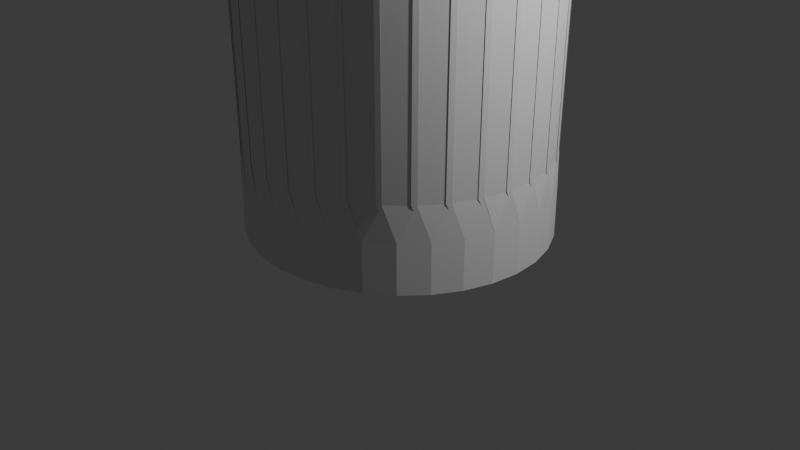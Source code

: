 # Source: experimentalrocks.blend  (saved by Blender 4.0.36; exported with 4.5.12 LTS)
import bpy
from mathutils import Matrix  # noqa: F401  (used for matrix-valued properties, if any)

bpy.ops.wm.read_factory_settings(use_empty=True)
scene = bpy.context.scene
scene.name = 'Scene'

# ---- collections
col_collection = bpy.data.collections.new('Collection'); scene.collection.children.link(col_collection)

# ---- world
world_world = bpy.data.worlds.new('World'); scene.world = world_world
world_world.use_nodes = True; world_world.node_tree.nodes.clear()
_N = world_world.node_tree.nodes; _L = world_world.node_tree.links
n0 = _N.new('ShaderNodeOutputWorld'); n0.name = 'World Output'; n0.location = (300, 300)
n1 = _N.new('ShaderNodeBackground'); n1.name = 'Background'; n1.location = (10, 300)
n1.inputs[0].default_value = (0.05088, 0.05088, 0.05088, 1.0)
_L.new(n1.outputs[0], n0.inputs[0])
n0.is_active_output = True
world_world.color = (0.05088, 0.05088, 0.05088)
world_world.use_sun_shadow = False
world_world.sun_shadow_jitter_overblur = 0.0

# ---- cameras
cam_camera = bpy.data.cameras.new('Camera')
cam_camera.clip_end = 100.0
cam_camera.ortho_scale = 7.314

# ---- lights
light_light = bpy.data.lights.new('Light', 'POINT')
light_light.transmission_factor = 0.0
light_light.use_soft_falloff = False
light_light.energy = 1000.0
light_light.shadow_soft_size = 0.1
light_light.shadow_maximum_resolution = 0.006
light_light.use_absolute_resolution = True

# ---- meshes
me_circle = bpy.data.meshes.new('Circle')
me_circle.from_pydata([(5.816e-09, 1.533, 0.0), (-0.3086, 1.503, 0.0), (-0.6054, 1.416, 0.0), (-0.8789, 1.274, 0.0), (-1.119, 1.084, 0.0), (-1.315, 0.8514, 0.0), (-1.461, 0.5865, 0.0), (-1.552, 0.299, 0.0), (-1.582, -8.258e-09, 0.0), (-1.552, -0.299, 0.0), (-1.461, -0.5865, 0.0), (-1.315, -0.8514, 0.0), (-1.119, -1.084, 0.0), (-0.8789, -1.274, 0.0), (-0.6054, -1.416, 0.0), (-0.3086, -1.503, 0.0), (5.816e-09, -1.533, 0.0), (0.3086, -1.503, 0.0), (0.6054, -1.416, 0.0), (0.8789, -1.274, 0.0), (1.119, -1.084, 0.0), (1.315, -0.8514, 0.0), (1.461, -0.5865, 0.0), (1.552, -0.299, 0.0), (1.582, -8.258e-09, 0.0), (1.552, 0.299, 0.0), (1.461, 0.5865, 0.0), (1.315, 0.8514, 0.0), (1.119, 1.084, 0.0), (0.8789, 1.274, 0.0), (0.6054, 1.416, 0.0), (0.3086, 1.503, 0.0), (-0.2887, 1.398, 3.548), (9.325e-09, 1.425, 3.548), (-0.5661, 1.316, 3.548), (-0.8215, 1.184, 3.548), (-1.045, 1.006, 3.548), (-1.228, 0.79, 3.548), (-1.364, 0.5439, 3.548), (-1.447, 0.2772, 3.548), (-1.476, -8.869e-09, 3.548), (-1.447, -0.2772, 3.548), (-1.364, -0.5439, 3.548), (-1.228, -0.79, 3.548), (-1.045, -1.006, 3.548), (-0.8215, -1.184, 3.548), (-0.5661, -1.316, 3.548), (-0.2887, -1.398, 3.548), (9.325e-09, -1.425, 3.548), (0.2887, -1.398, 3.548), (0.5661, -1.316, 3.548), (0.8215, -1.184, 3.548), (1.045, -1.006, 3.548), (1.228, -0.79, 3.548), (1.364, -0.5439, 3.548), (1.447, -0.2772, 3.548), (1.476, -8.869e-09, 3.548), (1.447, 0.2772, 3.548), (1.364, 0.5439, 3.548), (1.228, 0.79, 3.548), (1.045, 1.006, 3.548), (0.8215, 1.184, 3.548), (0.5661, 1.316, 3.548), (0.2887, 1.398, 3.548), (-0.3023, 1.468, 3.548), (8.52e-09, 1.497, 3.548), (-0.5928, 1.383, 3.548), (-0.8605, 1.244, 3.548), (-1.095, 1.058, 3.548), (-1.287, 0.8307, 3.548), (-1.43, 0.5721, 3.548), (-1.518, 0.2916, 3.548), (-1.547, -8.869e-09, 3.548), (-1.518, -0.2916, 3.548), (-1.43, -0.5721, 3.548), (-1.287, -0.8307, 3.548), (-1.095, -1.058, 3.548), (-0.8605, -1.244, 3.548), (-0.5928, -1.383, 3.548), (-0.3023, -1.468, 3.548), (8.52e-09, -1.497, 3.548), (0.3023, -1.468, 3.548), (0.5928, -1.383, 3.548), (0.8605, -1.244, 3.548), (1.095, -1.058, 3.548), (1.287, -0.8307, 3.548), (1.43, -0.5721, 3.548), (1.518, -0.2916, 3.548), (1.547, -8.869e-09, 3.548), (1.518, 0.2916, 3.548), (1.43, 0.5721, 3.548), (1.287, 0.8307, 3.548), (1.095, 1.058, 3.548), (0.8605, 1.244, 3.548), (0.5928, 1.383, 3.548), (0.3023, 1.468, 3.548), (-0.2823, 1.367, 0.6484), (-2.176e-08, 1.394, 0.6484), (-0.5536, 1.287, 0.6484), (-0.8033, 1.158, 0.6484), (-1.022, 0.9839, 0.6484), (-1.201, 0.7725, 0.6484), (-1.334, 0.5318, 0.6484), (-1.415, 0.271, 0.6484), (-1.443, -8.258e-09, 0.6484), (-1.415, -0.271, 0.6484), (-1.334, -0.5318, 0.6484), (-1.201, -0.7725, 0.6484), (-1.022, -0.9839, 0.6484), (-0.8033, -1.158, 0.6484), (-0.5536, -1.287, 0.6484), (-0.2823, -1.367, 0.6484), (-2.176e-08, -1.394, 0.6484), (0.2823, -1.367, 0.6484), (0.5536, -1.287, 0.6484), (0.8033, -1.158, 0.6484), (1.022, -0.9839, 0.6484), (1.201, -0.7725, 0.6484), (1.334, -0.5318, 0.6484), (1.415, -0.271, 0.6484), (1.443, -8.258e-09, 0.6484), (1.415, 0.271, 0.6484), (1.334, 0.5318, 0.6484), (1.201, 0.7725, 0.6484), (1.022, 0.9839, 0.6484), (0.8033, 1.158, 0.6484), (0.5536, 1.287, 0.6484), (0.2823, 1.367, 0.6484), (-0.1292, 1.522, 0.8806), (-0.3086, 1.503, 0.5193), (-0.4824, 1.454, 0.8806), (-0.1798, 1.518, 0.8806), (0.1798, 1.518, 0.8806), (5.816e-09, 1.533, 0.5193), (-0.4329, 1.469, 0.8806), (-0.6054, 1.416, 0.5193), (-0.7667, 1.335, 0.8806), (-0.7197, 1.359, 0.8806), (-0.8789, 1.274, 0.5193), (-1.022, 1.164, 0.8806), (-0.9788, 1.198, 0.8806), (-1.119, 1.084, 0.5193), (-1.237, 0.9474, 0.8806), (-1.2, 0.9905, 0.8806), (-1.315, 0.8514, 0.5193), (-1.404, 0.6945, 0.8806), (-1.376, 0.7455, 0.8806), (-1.461, 0.5865, 0.5193), (-1.518, 0.4149, 0.8806), (-1.5, 0.4718, 0.8806), (-1.552, 0.299, 0.5193), (-1.572, 0.1197, 0.8806), (-1.566, 0.1797, 0.8806), (-1.582, -8.258e-09, 0.5193), (-1.566, -0.1797, 0.8806), (-1.572, -0.1197, 0.8806), (-1.552, -0.299, 0.5193), (-1.5, -0.4718, 0.8806), (-1.518, -0.4149, 0.8806), (-1.461, -0.5865, 0.5193), (-1.376, -0.7455, 0.8806), (-1.404, -0.6945, 0.8806), (-1.315, -0.8514, 0.5193), (-1.2, -0.9905, 0.8806), (-1.237, -0.9474, 0.8806), (-1.119, -1.084, 0.5193), (-0.9788, -1.198, 0.8806), (-1.022, -1.164, 0.8806), (-0.8789, -1.274, 0.5193), (-0.7197, -1.359, 0.8806), (-0.7667, -1.335, 0.8806), (-0.6054, -1.416, 0.5193), (-0.4329, -1.469, 0.8806), (-0.4824, -1.454, 0.8806), (-0.3086, -1.503, 0.5193), (-0.1292, -1.522, 0.8806), (-0.1798, -1.518, 0.8806), (5.816e-09, -1.533, 0.5193), (0.1798, -1.518, 0.8806), (0.1292, -1.522, 0.8806), (0.3086, -1.503, 0.5193), (0.4824, -1.454, 0.8806), (0.4329, -1.469, 0.8806), (0.6054, -1.416, 0.5193), (0.7667, -1.335, 0.8806), (0.7197, -1.359, 0.8806), (0.8789, -1.274, 0.5193), (1.022, -1.164, 0.8806), (0.9788, -1.198, 0.8806), (1.119, -1.084, 0.5193), (1.237, -0.9474, 0.8806), (1.2, -0.9905, 0.8806), (1.315, -0.8514, 0.5193), (1.404, -0.6945, 0.8806), (1.376, -0.7455, 0.8806), (1.461, -0.5865, 0.5193), (1.518, -0.4149, 0.8806), (1.5, -0.4718, 0.8806), (1.552, -0.299, 0.5193), (1.572, -0.1197, 0.8806), (1.566, -0.1797, 0.8806), (1.582, -8.258e-09, 0.5193), (1.566, 0.1797, 0.8806), (1.572, 0.1197, 0.8806), (1.552, 0.299, 0.5193), (1.5, 0.4718, 0.8806), (1.518, 0.4149, 0.8806), (1.461, 0.5865, 0.5193), (1.376, 0.7455, 0.8806), (1.404, 0.6945, 0.8806), (1.315, 0.8514, 0.5193), (1.2, 0.9905, 0.8806), (1.237, 0.9474, 0.8806), (1.119, 1.084, 0.5193), (0.9788, 1.198, 0.8806), (1.022, 1.164, 0.8806), (0.8789, 1.274, 0.5193), (0.7197, 1.359, 0.8806), (0.7667, 1.335, 0.8806), (0.6054, 1.416, 0.5193), (0.4329, 1.469, 0.8806), (0.4824, 1.454, 0.8806), (0.3086, 1.503, 0.5193), (0.1292, 1.522, 0.8806), (-0.1353, 1.552, 3.368), (-0.4885, 1.484, 3.368), (-0.2812, 1.359, 3.548), (9.352e-09, 1.386, 3.548), (0.1798, 1.548, 3.368), (-0.1798, 1.548, 3.368), (-0.4449, 1.497, 3.368), (-0.7786, 1.363, 3.368), (-0.5514, 1.279, 3.548), (-0.7371, 1.384, 3.368), (-1.039, 1.189, 3.368), (-0.8001, 1.151, 3.548), (-1.001, 1.219, 3.368), (-1.259, 0.9688, 3.368), (-1.018, 0.9778, 3.548), (-1.226, 1.007, 3.368), (-1.43, 0.7113, 3.368), (-1.196, 0.7676, 3.548), (-1.405, 0.7571, 3.368), (-1.546, 0.4265, 3.368), (-1.328, 0.5284, 3.548), (-1.53, 0.4777, 3.368), (-1.603, 0.1256, 3.368), (-1.409, 0.2692, 3.548), (-1.597, 0.1797, 3.368), (-1.597, -0.1797, 3.368), (-1.436, -8.869e-09, 3.548), (-1.603, -0.1256, 3.368), (-1.53, -0.4777, 3.368), (-1.409, -0.2692, 3.548), (-1.546, -0.4265, 3.368), (-1.405, -0.7571, 3.368), (-1.328, -0.5284, 3.548), (-1.43, -0.7113, 3.368), (-1.226, -1.007, 3.368), (-1.196, -0.7676, 3.548), (-1.259, -0.9688, 3.368), (-1.001, -1.219, 3.368), (-1.018, -0.9778, 3.548), (-1.039, -1.189, 3.368), (-0.7371, -1.384, 3.368), (-0.8001, -1.151, 3.548), (-0.7786, -1.363, 3.368), (-0.4449, -1.497, 3.368), (-0.5514, -1.279, 3.548), (-0.4885, -1.484, 3.368), (-0.1353, -1.552, 3.368), (-0.2812, -1.359, 3.548), (-0.1798, -1.548, 3.368), (0.1798, -1.548, 3.368), (9.352e-09, -1.386, 3.548), (0.1353, -1.552, 3.368), (0.4885, -1.484, 3.368), (0.2812, -1.359, 3.548), (0.4449, -1.497, 3.368), (0.7786, -1.363, 3.368), (0.5514, -1.279, 3.548), (0.7371, -1.384, 3.368), (1.039, -1.189, 3.368), (0.8001, -1.151, 3.548), (1.001, -1.219, 3.368), (1.259, -0.9688, 3.368), (1.018, -0.9778, 3.548), (1.226, -1.007, 3.368), (1.43, -0.7113, 3.368), (1.196, -0.7676, 3.548), (1.405, -0.7571, 3.368), (1.546, -0.4265, 3.368), (1.328, -0.5284, 3.548), (1.53, -0.4777, 3.368), (1.603, -0.1256, 3.368), (1.409, -0.2692, 3.548), (1.597, -0.1797, 3.368), (1.597, 0.1797, 3.368), (1.436, -8.869e-09, 3.548), (1.603, 0.1256, 3.368), (1.53, 0.4777, 3.368), (1.409, 0.2692, 3.548), (1.546, 0.4265, 3.368), (1.405, 0.7571, 3.368), (1.328, 0.5284, 3.548), (1.43, 0.7113, 3.368), (1.226, 1.007, 3.368), (1.196, 0.7676, 3.548), (1.259, 0.9688, 3.368), (1.001, 1.219, 3.368), (1.018, 0.9778, 3.548), (1.039, 1.189, 3.368), (0.7371, 1.384, 3.368), (0.8001, 1.151, 3.548), (0.7786, 1.363, 3.368), (0.4449, 1.497, 3.368), (0.5514, 1.279, 3.548), (0.4885, 1.484, 3.368), (0.1353, 1.552, 3.368), (0.2812, 1.359, 3.548)], [], [(1, 0, 31, 30, 29, 28, 27, 26, 25, 24, 23, 22, 21, 20, 19, 18, 17, 16, 15, 14, 13, 12, 11, 10, 9, 8, 7, 6, 5, 4, 3, 2), (142, 143, 239, 237), (157, 158, 254, 252), (199, 200, 296, 294), (160, 161, 257, 255), (202, 203, 299, 297), (163, 164, 260, 258), (205, 206, 302, 300), (166, 167, 263, 261), (208, 209, 305, 303), (169, 170, 266, 264), (211, 212, 308, 306), (172, 173, 269, 267), (130, 134, 230, 225), (214, 215, 311, 309), (175, 176, 272, 270), (223, 132, 228, 318), (217, 218, 314, 312), (178, 179, 275, 273), (3, 4, 141, 138), (220, 221, 317, 315), (181, 182, 278, 276), (139, 140, 236, 234), (64, 65, 227, 226), (184, 185, 281, 279), (145, 146, 242, 240), (136, 137, 233, 231), (187, 188, 284, 282), (148, 149, 245, 243), (190, 191, 287, 285), (151, 152, 248, 246), (193, 194, 290, 288), (154, 155, 251, 249), (196, 197, 293, 291), (47, 48, 112, 111), (30, 31, 222, 219), (17, 18, 183, 180), (4, 5, 144, 141), (31, 0, 133, 222), (18, 19, 186, 183), (5, 6, 147, 144), (19, 20, 189, 186), (6, 7, 150, 147), (20, 21, 192, 189), (7, 8, 153, 150), (21, 22, 195, 192), (8, 9, 156, 153), (22, 23, 198, 195), (9, 10, 159, 156), (23, 24, 201, 198), (10, 11, 162, 159), (24, 25, 204, 201), (11, 12, 165, 162), (25, 26, 207, 204), (12, 13, 168, 165), (26, 27, 210, 207), (13, 14, 171, 168), (0, 1, 129, 133), (27, 28, 213, 210), (14, 15, 174, 171), (1, 2, 135, 129), (28, 29, 216, 213), (15, 16, 177, 174), (2, 3, 138, 135), (29, 30, 219, 216), (16, 17, 180, 177), (66, 64, 226, 232), (65, 95, 319, 227), (68, 67, 235, 238), (69, 68, 238, 241), (70, 69, 241, 244), (71, 70, 244, 247), (72, 71, 247, 250), (73, 72, 250, 253), (74, 73, 253, 256), (75, 74, 256, 259), (76, 75, 259, 262), (77, 76, 262, 265), (78, 77, 265, 268), (79, 78, 268, 271), (80, 79, 271, 274), (81, 80, 274, 277), (82, 81, 277, 280), (83, 82, 280, 283), (84, 83, 283, 286), (85, 84, 286, 289), (86, 85, 289, 292), (87, 86, 292, 295), (88, 87, 295, 298), (89, 88, 298, 301), (90, 89, 301, 304), (91, 90, 304, 307), (92, 91, 307, 310), (93, 92, 310, 313), (94, 93, 313, 316), (95, 94, 316, 319), (67, 66, 232, 235), (32, 33, 65, 64), (34, 32, 64, 66), (35, 34, 66, 67), (36, 35, 67, 68), (37, 36, 68, 69), (38, 37, 69, 70), (39, 38, 70, 71), (40, 39, 71, 72), (41, 40, 72, 73), (42, 41, 73, 74), (43, 42, 74, 75), (44, 43, 75, 76), (45, 44, 76, 77), (46, 45, 77, 78), (47, 46, 78, 79), (48, 47, 79, 80), (49, 48, 80, 81), (50, 49, 81, 82), (51, 50, 82, 83), (52, 51, 83, 84), (53, 52, 84, 85), (54, 53, 85, 86), (55, 54, 86, 87), (56, 55, 87, 88), (57, 56, 88, 89), (58, 57, 89, 90), (59, 58, 90, 91), (60, 59, 91, 92), (61, 60, 92, 93), (62, 61, 93, 94), (63, 62, 94, 95), (33, 63, 95, 65), (96, 98, 99, 100, 101, 102, 103, 104, 105, 106, 107, 108, 109, 110, 111, 112, 113, 114, 115, 116, 117, 118, 119, 120, 121, 122, 123, 124, 125, 126, 127, 97), (34, 35, 99, 98), (61, 62, 126, 125), (48, 49, 113, 112), (35, 36, 100, 99), (62, 63, 127, 126), (49, 50, 114, 113), (36, 37, 101, 100), (63, 33, 97, 127), (50, 51, 115, 114), (37, 38, 102, 101), (51, 52, 116, 115), (38, 39, 103, 102), (52, 53, 117, 116), (39, 40, 104, 103), (53, 54, 118, 117), (40, 41, 105, 104), (54, 55, 119, 118), (41, 42, 106, 105), (55, 56, 120, 119), (42, 43, 107, 106), (56, 57, 121, 120), (43, 44, 108, 107), (57, 58, 122, 121), (44, 45, 109, 108), (58, 59, 123, 122), (45, 46, 110, 109), (33, 32, 96, 97), (59, 60, 124, 123), (46, 47, 111, 110), (32, 34, 98, 96), (60, 61, 125, 124), (128, 129, 130), (131, 132, 133), (134, 135, 136), (137, 138, 139), (140, 141, 142), (143, 144, 145), (146, 147, 148), (149, 150, 151), (152, 153, 154), (155, 156, 157), (158, 159, 160), (161, 162, 163), (164, 165, 166), (167, 168, 169), (170, 171, 172), (173, 174, 175), (176, 177, 178), (179, 180, 181), (182, 183, 184), (185, 186, 187), (188, 189, 190), (191, 192, 193), (194, 195, 196), (197, 198, 199), (200, 201, 202), (203, 204, 205), (206, 207, 208), (209, 210, 211), (212, 213, 214), (215, 216, 217), (218, 219, 220), (221, 222, 223), (224, 225, 226), (227, 228, 229), (230, 231, 232), (233, 234, 235), (236, 237, 238), (239, 240, 241), (242, 243, 244), (245, 246, 247), (248, 249, 250), (251, 252, 253), (254, 255, 256), (257, 258, 259), (260, 261, 262), (263, 264, 265), (266, 267, 268), (269, 270, 271), (272, 273, 274), (275, 276, 277), (278, 279, 280), (281, 282, 283), (284, 285, 286), (287, 288, 289), (290, 291, 292), (293, 294, 295), (296, 297, 298), (299, 300, 301), (302, 303, 304), (305, 306, 307), (308, 309, 310), (311, 312, 313), (314, 315, 316), (317, 318, 319), (128, 131, 133, 129), (134, 130, 129, 135), (137, 136, 135, 138), (140, 139, 138, 141), (143, 142, 141, 144), (146, 145, 144, 147), (149, 148, 147, 150), (152, 151, 150, 153), (155, 154, 153, 156), (158, 157, 156, 159), (161, 160, 159, 162), (164, 163, 162, 165), (167, 166, 165, 168), (170, 169, 168, 171), (173, 172, 171, 174), (176, 175, 174, 177), (179, 178, 177, 180), (182, 181, 180, 183), (185, 184, 183, 186), (188, 187, 186, 189), (191, 190, 189, 192), (194, 193, 192, 195), (197, 196, 195, 198), (200, 199, 198, 201), (203, 202, 201, 204), (206, 205, 204, 207), (209, 208, 207, 210), (212, 211, 210, 213), (215, 214, 213, 216), (218, 217, 216, 219), (221, 220, 219, 222), (132, 223, 222, 133), (226, 227, 229, 224), (232, 226, 225, 230), (235, 232, 231, 233), (238, 235, 234, 236), (241, 238, 237, 239), (244, 241, 240, 242), (247, 244, 243, 245), (250, 247, 246, 248), (253, 250, 249, 251), (256, 253, 252, 254), (259, 256, 255, 257), (262, 259, 258, 260), (265, 262, 261, 263), (268, 265, 264, 266), (271, 268, 267, 269), (274, 271, 270, 272), (277, 274, 273, 275), (280, 277, 276, 278), (283, 280, 279, 281), (286, 283, 282, 284), (289, 286, 285, 287), (292, 289, 288, 290), (295, 292, 291, 293), (298, 295, 294, 296), (301, 298, 297, 299), (304, 301, 300, 302), (307, 304, 303, 305), (310, 307, 306, 308), (313, 310, 309, 311), (316, 313, 312, 314), (319, 316, 315, 317), (227, 319, 318, 228), (142, 237, 236, 140), (233, 137, 139, 234), (223, 318, 317, 221), (314, 218, 220, 315), (184, 279, 278, 182), (275, 179, 181, 276), (145, 240, 239, 143), (131, 229, 228, 132), (187, 282, 281, 185), (148, 243, 242, 146), (190, 285, 284, 188), (151, 246, 245, 149), (193, 288, 287, 191), (154, 249, 248, 152), (196, 291, 290, 194), (157, 252, 251, 155), (199, 294, 293, 197), (160, 255, 254, 158), (202, 297, 296, 200), (163, 258, 257, 161), (205, 300, 299, 203), (166, 261, 260, 164), (208, 303, 302, 206), (169, 264, 263, 167), (211, 306, 305, 209), (172, 267, 266, 170), (130, 225, 224, 128), (214, 309, 308, 212), (175, 270, 269, 173), (136, 231, 230, 134), (217, 312, 311, 215), (178, 273, 272, 176), (131, 128, 224, 229)])
_uv = me_circle.uv_layers.new(name='UVMap')
_uv.uv.foreach_set('vector', [0.0, 0.0, 0.0, 0.0, 0.0, 0.0, 0.0, 0.0, 0.0, 0.0, 0.0, 0.0, 0.0, 0.0, 0.0, 0.0, 0.0, 0.0, 0.0, 0.0, 0.0, 0.0, 0.0, 0.0, 0.0, 0.0, 0.0, 0.0, 0.0, 0.0, 0.0, 0.0, 0.0, 0.0, 0.0, 0.0, 0.0, 0.0, 0.0, 0.0, 0.0, 0.0, 0.0, 0.0, 0.0, 0.0, 0.0, 0.0, 0.0, 0.0, 0.0, 0.0, 0.0, 0.0, 0.0, 0.0, 0.0, 0.0, 0.0, 0.0, 0.0, 0.0, 0.0, 0.0, 0.0, 0.0, 0.0, 0.0, 0.0, 0.0, 0.0, 0.0, 0.0, 0.0, 0.0, 0.0, 0.0, 0.0, 0.0, 0.0, 0.0, 0.0, 0.0, 0.0, 0.0, 0.0, 0.0, 0.0, 0.0, 0.0, 0.0, 0.0, 0.0, 0.0, 0.0, 0.0, 0.0, 0.0, 0.0, 0.0, 0.0, 0.0, 0.0, 0.0, 0.0, 0.0, 0.0, 0.0, 0.0, 0.0, 0.0, 0.0, 0.0, 0.0, 0.0, 0.0, 0.0, 0.0, 0.0, 0.0, 0.0, 0.0, 0.0, 0.0, 0.0, 0.0, 0.0, 0.0, 0.0, 0.0, 0.0, 0.0, 0.0, 0.0, 0.0, 0.0, 0.0, 0.0, 0.0, 0.0, 0.0, 0.0, 0.0, 0.0, 0.0, 0.0, 0.0, 0.0, 0.0, 0.0, 0.0, 0.0, 0.0, 0.0, 0.0, 0.0, 0.0, 0.0, 0.0, 0.0, 0.0, 0.0, 0.0, 0.0, 0.0, 0.0, 0.0, 0.0, 0.0, 0.0, 0.0, 0.0, 0.0, 0.0, 0.0, 0.0, 0.0, 0.0, 0.0, 0.0, 0.0, 0.0, 0.0, 0.0, 0.0, 0.0, 0.0, 0.0, 0.0, 0.0, 0.0, 0.0, 0.0, 0.0, 0.0, 0.0, 0.0, 0.0, 0.0, 0.0, 0.0, 0.0, 0.0, 0.0, 0.0, 0.0, 0.0, 0.0, 0.0, 0.0, 0.0, 0.0, 0.0, 0.0, 0.0, 0.0, 0.0, 0.0, 0.0, 0.0, 0.0, 0.0, 0.0, 0.0, 0.0, 0.0, 0.0, 0.0, 0.0, 0.0, 0.0, 0.0, 0.0, 0.0, 0.0, 0.0, 0.0, 0.0, 0.0, 0.0, 0.0, 0.0, 0.0, 0.0, 0.0, 0.0, 0.0, 0.0, 0.0, 0.0, 0.0, 0.0, 0.0, 0.0, 0.0, 0.0, 0.0, 0.0, 0.0, 0.0, 0.0, 0.0, 0.0, 0.0, 0.0, 0.0, 0.0, 0.0, 0.0, 0.0, 0.0, 0.0, 0.0, 0.0, 0.0, 0.0, 0.0, 0.0, 0.0, 0.0, 0.0, 0.0, 0.0, 0.0, 0.0, 0.0, 0.0, 0.0, 0.0, 0.0, 0.0, 0.0, 0.0, 0.0, 0.0, 0.0, 0.0, 0.0, 0.0, 0.0, 0.0, 0.0, 0.0, 0.0, 0.0, 0.0, 0.0, 0.0, 0.0, 0.0, 0.0, 0.0, 0.0, 0.0, 0.0, 0.0, 0.0, 0.0, 0.0, 0.0, 0.0, 0.0, 0.0, 0.0, 0.0, 0.0, 0.0, 0.0, 0.0, 0.0, 0.0, 0.0, 0.0, 0.0, 0.0, 0.0, 0.0, 0.0, 0.0, 0.0, 0.0, 0.0, 0.0, 0.0, 0.0, 0.0, 0.0, 0.0, 0.0, 0.0, 0.0, 0.0, 0.0, 0.0, 0.0, 0.0, 0.0, 0.0, 0.0, 0.0, 0.0, 0.0, 0.0, 0.0, 0.0, 0.0, 0.0, 0.0, 0.0, 0.0, 0.0, 0.0, 0.0, 0.0, 0.0, 0.0, 0.0, 0.0, 0.0, 0.0, 0.0, 0.0, 0.0, 0.0, 0.0, 0.0, 0.0, 0.0, 0.0, 0.0, 0.0, 0.0, 0.0, 0.0, 0.0, 0.0, 0.0, 0.0, 0.0, 0.0, 0.0, 0.0, 0.0, 0.0, 0.0, 0.0, 0.0, 0.0, 0.0, 0.0, 0.0, 0.0, 0.0, 0.0, 0.0, 0.0, 0.0, 0.0, 0.0, 0.0, 0.0, 0.0, 0.0, 0.0, 0.0, 0.0, 0.0, 0.0, 0.0, 0.0, 0.0, 0.0, 0.0, 0.0, 0.0, 0.0, 0.0, 0.0, 0.0, 0.0, 0.0, 0.0, 0.0, 0.0, 0.0, 0.0, 0.0, 0.0, 0.0, 0.0, 0.0, 0.0, 0.0, 0.0, 0.0, 0.0, 0.0, 0.0, 0.0, 0.0, 0.0, 0.0, 0.0, 0.0, 0.0, 0.0, 0.0, 0.0, 0.0, 0.0, 0.0, 0.0, 0.0, 0.0, 0.0, 0.0, 0.0, 0.0, 0.0, 0.0, 0.0, 0.0, 0.0, 0.0, 0.0, 0.0, 0.0, 0.0, 0.0, 0.0, 0.0, 0.0, 0.0, 0.0, 0.0, 0.0, 0.0, 0.0, 0.0, 0.0, 0.0, 0.0, 0.0, 0.0, 0.0, 0.0, 0.0, 0.0, 0.0, 0.0, 0.0, 0.0, 0.0, 0.0, 0.0, 0.0, 0.0, 0.0, 0.0, 0.0, 0.0, 0.0, 0.0, 0.0, 0.0, 0.0, 0.0, 0.0, 0.0, 0.0, 0.0, 0.0, 0.0, 0.0, 0.0, 0.0, 0.0, 0.0, 0.0, 0.0, 0.0, 0.0, 0.0, 0.0, 0.0, 0.0, 0.0, 0.0, 0.0, 0.0, 0.0, 0.0, 0.0, 0.0, 0.0, 0.0, 0.0, 0.0, 0.0, 0.0, 0.0, 0.0, 0.0, 0.0, 0.0, 0.0, 0.0, 0.0, 0.0, 0.0, 0.0, 0.0, 0.0, 0.0, 0.0, 0.0, 0.0, 0.0, 0.0, 0.0, 0.0, 0.0, 0.0, 0.0, 0.0, 0.0, 0.0, 0.0, 0.0, 0.0, 0.0, 0.0, 0.0, 0.0, 0.0, 0.0, 0.0, 0.0, 0.0, 0.0, 0.0, 0.0, 0.0, 0.0, 0.0, 0.0, 0.0, 0.0, 0.0, 0.0, 0.0, 0.0, 0.0, 0.0, 0.0, 0.0, 0.0, 0.0, 0.0, 0.0, 0.0, 0.0, 0.0, 0.0, 0.0, 0.0, 0.0, 0.0, 0.0, 0.0, 0.0, 0.0, 0.0, 0.0, 0.0, 0.0, 0.0, 0.0, 0.0, 0.0, 0.0, 0.0, 0.0, 0.0, 0.0, 0.0, 0.0, 0.0, 0.0, 0.0, 0.0, 0.0, 0.0, 0.0, 0.0, 0.0, 0.0, 0.0, 0.0, 0.0, 0.0, 0.0, 0.0, 0.0, 0.0, 0.0, 0.0, 0.0, 0.0, 0.0, 0.0, 0.0, 0.0, 0.0, 0.0, 0.0, 0.0, 0.0, 0.0, 0.0, 0.0, 0.0, 0.0, 0.0, 0.0, 0.0, 0.0, 0.0, 0.0, 0.0, 0.0, 0.0, 0.0, 0.0, 0.0, 0.0, 0.0, 0.0, 0.0, 0.0, 0.0, 0.0, 0.0, 0.0, 0.0, 0.0, 0.0, 0.0, 0.0, 0.0, 0.0, 0.0, 0.0, 0.0, 0.0, 0.0, 0.0, 0.0, 0.0, 0.0, 0.0, 0.0, 0.0, 0.0, 0.0, 0.0, 0.0, 0.0, 0.0, 0.0, 0.0, 0.0, 0.0, 0.0, 0.0, 0.0, 0.0, 0.0, 0.0, 0.0, 0.0, 0.0, 0.0, 0.0, 0.0, 0.0, 0.0, 0.0, 0.0, 0.0, 0.0, 0.0, 0.0, 0.0, 0.0, 0.0, 0.0, 0.0, 0.0, 0.0, 0.0, 0.0, 0.0, 0.0, 0.0, 0.0, 0.0, 0.0, 0.0, 0.0, 0.0, 0.0, 0.0, 0.0, 0.0, 0.0, 0.0, 0.0, 0.0, 0.0, 0.0, 0.0, 0.0, 0.0, 0.0, 0.0, 0.0, 0.0, 0.0, 0.0, 0.0, 0.0, 0.0, 0.0, 0.0, 0.0, 0.0, 0.0, 0.0, 0.0, 0.0, 0.0, 0.0, 0.0, 0.0, 0.0, 0.0, 0.0, 0.0, 0.0, 0.0, 0.0, 0.0, 0.0, 0.0, 0.0, 0.0, 0.0, 0.0, 0.0, 0.0, 0.0, 0.0, 0.0, 0.0, 0.0, 0.0, 0.0, 0.0, 0.0, 0.0, 0.0, 0.0, 0.0, 0.0, 0.0, 0.0, 0.0, 0.0, 0.0, 0.0, 0.0, 0.0, 0.0, 0.0, 0.0, 0.0, 0.0, 0.0, 0.0, 0.0, 0.0, 0.0, 0.0, 0.0, 0.0, 0.0, 0.0, 0.0, 0.0, 0.0, 0.0, 0.0, 0.0, 0.0, 0.0, 0.0, 0.0, 0.0, 0.0, 0.0, 0.0, 0.0, 0.0, 0.0, 0.0, 0.0, 0.0, 0.0, 0.0, 0.0, 0.0, 0.0, 0.0, 0.0, 0.0, 0.0, 0.0, 0.0, 0.0, 0.0, 0.0, 0.0, 0.0, 0.0, 0.0, 0.0, 0.0, 0.0, 0.0, 0.0, 0.0, 0.0, 0.0, 0.0, 0.0, 0.0, 0.0, 0.0, 0.0, 0.0, 0.0, 0.0, 0.0, 0.0, 0.0, 0.0, 0.0, 0.0, 0.0, 0.0, 0.0, 0.0, 0.0, 0.0, 0.0, 0.0, 0.0, 0.0, 0.0, 0.0, 0.0, 0.0, 0.0, 0.0, 0.0, 0.0, 0.0, 0.0, 0.0, 0.0, 0.0, 0.0, 0.0, 0.0, 0.0, 0.0, 0.0, 0.0, 0.0, 0.0, 0.0, 0.0, 0.0, 0.0, 0.0, 0.0, 0.0, 0.0, 0.0, 0.0, 0.0, 0.0, 0.0, 0.0, 0.0, 0.0, 0.0, 0.0, 0.0, 0.0, 0.0, 0.0, 0.0, 0.0, 0.0, 0.0, 0.0, 0.0, 0.0, 0.0, 0.0, 0.0, 0.0, 0.0, 0.0, 0.0, 0.0, 0.0, 0.0, 0.0, 0.0, 0.0, 0.0, 0.0, 0.0, 0.0, 0.0, 0.0, 0.0, 0.0, 0.0, 0.0, 0.0, 0.0, 0.0, 0.0, 0.0, 0.0, 0.0, 0.0, 0.0, 0.0, 0.0, 0.0, 0.0, 0.0, 0.0, 0.0, 0.0, 0.0, 0.0, 0.0, 0.0, 0.0, 0.0, 0.0, 0.0, 0.0, 0.0, 0.0, 0.0, 0.0, 0.0, 0.0, 0.0, 0.0, 0.0, 0.0, 0.0, 0.0, 0.0, 0.0, 0.0, 0.0, 0.0, 0.0, 0.0, 0.0, 0.0, 0.0, 0.0, 0.0, 0.0, 0.0, 0.0, 0.0, 0.0, 0.0, 0.0, 0.0, 0.0, 0.0, 0.0, 0.0, 0.0, 0.0, 0.0, 0.0, 0.0, 0.0, 0.0, 0.0, 0.0, 0.0, 0.0, 0.0, 0.0, 0.0, 0.0, 0.0, 0.0, 0.0, 0.0, 0.0, 0.0, 0.0, 0.0, 0.0, 0.0, 0.0, 0.0, 0.0, 0.0, 0.0, 0.0, 0.0, 0.0, 0.0, 0.0, 0.0, 0.0, 0.0, 0.0, 0.0, 0.0, 0.0, 0.0, 0.0, 0.0, 0.0, 0.0, 0.0, 0.0, 0.0, 0.0, 0.0, 0.0, 0.0, 0.0, 0.0, 0.0, 0.0, 0.0, 0.0, 0.0, 0.0, 0.0, 0.0, 0.0, 0.0, 0.0, 0.0, 0.0, 0.0, 0.0, 0.0, 0.0, 0.0, 0.0, 0.0, 0.0, 0.0, 0.0, 0.0, 0.0, 0.0, 0.0, 0.0, 0.0, 0.0, 0.0, 0.0, 0.0, 0.0, 0.0, 0.0, 0.0, 0.0, 0.0, 0.0, 0.0, 0.0, 0.0, 0.0, 0.0, 0.0, 0.0, 0.0, 0.0, 0.0, 0.0, 0.0, 0.0, 0.0, 0.0, 0.0, 0.0, 0.0, 0.0, 0.0, 0.0, 0.0, 0.0, 0.0, 0.0, 0.0, 0.0, 0.0, 0.0, 0.0, 0.0, 0.0, 0.0, 0.0, 0.0, 0.0, 0.0, 0.0, 0.0, 0.0, 0.0, 0.0, 0.0, 0.0, 0.0, 0.0, 0.0, 0.0, 0.0, 0.0, 0.0, 0.0, 0.0, 0.0, 0.0, 0.0, 0.0, 0.0, 0.0, 0.0, 0.0, 0.0, 0.0, 0.0, 0.0, 0.0, 0.0, 0.0, 0.0, 0.0, 0.0, 0.0, 0.0, 0.0, 0.0, 0.0, 0.0, 0.0, 0.0, 0.0, 0.0, 0.0, 0.0, 0.0, 0.0, 0.0, 0.0, 0.0, 0.0, 0.0, 0.0, 0.0, 0.0, 0.0, 0.0, 0.0, 0.0, 0.0, 0.0, 0.0, 0.0, 0.0, 0.0, 0.0, 0.0, 0.0, 0.0, 0.0, 0.0, 0.0, 0.0, 0.0, 0.0, 0.0, 0.0, 0.0, 0.0, 0.0, 0.0, 0.0, 0.0, 0.0, 0.0, 0.0, 0.0, 0.0, 0.0, 0.0, 0.0, 0.0, 0.0, 0.0, 0.0, 0.0, 0.0, 0.0, 0.0, 0.0, 0.0, 0.0, 0.0, 0.0, 0.0, 0.0, 0.0, 0.0, 0.0, 0.0, 0.0, 0.0, 0.0, 0.0, 0.0, 0.0, 0.0, 0.0, 0.0, 0.0, 0.0, 0.0, 0.0, 0.0, 0.0, 0.0, 0.0, 0.0, 0.0, 0.0, 0.0, 0.0, 0.0, 0.0, 0.0, 0.0, 0.0, 0.0, 0.0, 0.0, 0.0, 0.0, 0.0, 0.0, 0.0, 0.0, 0.0, 0.0, 0.0, 0.0, 0.0, 0.0, 0.0, 0.0, 0.0, 0.0, 0.0, 0.0, 0.0, 0.0, 0.0, 0.0, 0.0, 0.0, 0.0, 0.0, 0.0, 0.0, 0.0, 0.0, 0.0, 0.0, 0.0, 0.0, 0.0, 0.0, 0.0, 0.0, 0.0, 0.0, 0.0, 0.0, 0.0, 0.0, 0.0, 0.0, 0.0, 0.0, 0.0, 0.0, 0.0, 0.0, 0.0, 0.0, 0.0, 0.0, 0.0, 0.0, 0.0, 0.0, 0.0, 0.0, 0.0, 0.0, 0.0, 0.0, 0.0, 0.0, 0.0, 0.0, 0.0, 0.0, 0.0, 0.0, 0.0, 0.0, 0.0, 0.0, 0.0, 0.0, 0.0, 0.0, 0.0, 0.0, 0.0, 0.0, 0.0, 0.0, 0.0, 0.0, 0.0, 0.0, 0.0, 0.0, 0.0, 0.0, 0.0, 0.0, 0.0, 0.0, 0.0, 0.0, 0.0, 0.0, 0.0, 0.0, 0.0, 0.0, 0.0, 0.0, 0.0, 0.0, 0.0, 0.0, 0.0, 0.0, 0.0, 0.0, 0.0, 0.0, 0.0, 0.0, 0.0, 0.0, 0.0, 0.0, 0.0, 0.0, 0.0, 0.0, 0.0, 0.0, 0.0, 0.0, 0.0, 0.0, 0.0, 0.0, 0.0, 0.0, 0.0, 0.0, 0.0, 0.0, 0.0, 0.0, 0.0, 0.0, 0.0, 0.0, 0.0, 0.0, 0.0, 0.0, 0.0, 0.0, 0.0, 0.0, 0.0, 0.0, 0.0, 0.0, 0.0, 0.0, 0.0, 0.0, 0.0, 0.0, 0.0, 0.0, 0.0, 0.0, 0.0, 0.0, 0.0, 0.0, 0.0, 0.0, 0.0, 0.0, 0.0, 0.0, 0.0, 0.0, 0.0, 0.0, 0.0, 0.0, 0.0, 0.0, 0.0, 0.0, 0.0, 0.0, 0.0, 0.0, 0.0, 0.0, 0.0, 0.0, 0.0, 0.0, 0.0, 0.0, 0.0, 0.0, 0.0, 0.0, 0.0, 0.0, 0.0, 0.0, 0.0, 0.0, 0.0, 0.0, 0.0, 0.0, 0.0, 0.0, 0.0, 0.0, 0.0, 0.0, 0.0, 0.0, 0.0, 0.0, 0.0, 0.0, 0.0, 0.0, 0.0, 0.0, 0.0, 0.0, 0.0, 0.0, 0.0, 0.0, 0.0, 0.0, 0.0, 0.0, 0.0, 0.0, 0.0, 0.0, 0.0, 0.0, 0.0, 0.0, 0.0, 0.0, 0.0, 0.0, 0.0, 0.0, 0.0, 0.0, 0.0, 0.0, 0.0, 0.0, 0.0, 0.0, 0.0, 0.0, 0.0, 0.0, 0.0, 0.0, 0.0, 0.0, 0.0, 0.0, 0.0, 0.0, 0.0, 0.0, 0.0, 0.0, 0.0, 0.0, 0.0, 0.0, 0.0, 0.0, 0.0, 0.0, 0.0, 0.0, 0.0, 0.0, 0.0, 0.0, 0.0, 0.0, 0.0, 0.0, 0.0, 0.0, 0.0, 0.0, 0.0, 0.0, 0.0, 0.0, 0.0, 0.0, 0.0, 0.0, 0.0, 0.0, 0.0, 0.0, 0.0, 0.0, 0.0, 0.0, 0.0, 0.0, 0.0, 0.0, 0.0, 0.0, 0.0, 0.0, 0.0, 0.0, 0.0, 0.0, 0.0, 0.0, 0.0, 0.0, 0.0, 0.0, 0.0, 0.0, 0.0, 0.0, 0.0, 0.0, 0.0, 0.0, 0.0, 0.0, 0.0, 0.0, 0.0, 0.0, 0.0, 0.0, 0.0, 0.0, 0.0, 0.0, 0.0, 0.0, 0.0, 0.0, 0.0, 0.0, 0.0, 0.0, 0.0, 0.0, 0.0, 0.0, 0.0, 0.0, 0.0, 0.0, 0.0, 0.0, 0.0, 0.0, 0.0, 0.0, 0.0, 0.0, 0.0, 0.0, 0.0, 0.0, 0.0, 0.0, 0.0, 0.0, 0.0, 0.0, 0.0, 0.0, 0.0, 0.0, 0.0, 0.0, 0.0, 0.0, 0.0, 0.0, 0.0, 0.0, 0.0, 0.0, 0.0, 0.0, 0.0, 0.0, 0.0, 0.0, 0.0, 0.0, 0.0, 0.0, 0.0, 0.0, 0.0, 0.0, 0.0, 0.0, 0.0, 0.0, 0.0, 0.0, 0.0, 0.0, 0.0, 0.0, 0.0, 0.0, 0.0, 0.0, 0.0, 0.0, 0.0, 0.0, 0.0, 0.0, 0.0, 0.0, 0.0, 0.0, 0.0, 0.0, 0.0, 0.0, 0.0, 0.0, 0.0, 0.0, 0.0, 0.0, 0.0, 0.0, 0.0, 0.0, 0.0, 0.0, 0.0, 0.0, 0.0, 0.0, 0.0, 0.0, 0.0, 0.0, 0.0, 0.0, 0.0, 0.0, 0.0, 0.0, 0.0, 0.0, 0.0, 0.0, 0.0, 0.0, 0.0, 0.0, 0.0, 0.0, 0.0, 0.0, 0.0, 0.0, 0.0, 0.0, 0.0, 0.0, 0.0, 0.0, 0.0, 0.0, 0.0, 0.0, 0.0, 0.0, 0.0, 0.0, 0.0, 0.0, 0.0, 0.0, 0.0, 0.0, 0.0, 0.0, 0.0, 0.0, 0.0, 0.0, 0.0, 0.0, 0.0, 0.0, 0.0, 0.0, 0.0, 0.0, 0.0, 0.0, 0.0, 0.0, 0.0, 0.0, 0.0, 0.0, 0.0, 0.0, 0.0, 0.0, 0.0, 0.0, 0.0, 0.0, 0.0, 0.0, 0.0, 0.0, 0.0, 0.0, 0.0, 0.0, 0.0, 0.0, 0.0, 0.0, 0.0, 0.0, 0.0, 0.0, 0.0, 0.0, 0.0, 0.0, 0.0, 0.0, 0.0, 0.0, 0.0, 0.0, 0.0, 0.0, 0.0, 0.0, 0.0, 0.0, 0.0, 0.0, 0.0, 0.0, 0.0, 0.0, 0.0, 0.0, 0.0, 0.0, 0.0, 0.0, 0.0, 0.0, 0.0, 0.0, 0.0, 0.0, 0.0, 0.0, 0.0, 0.0, 0.0, 0.0, 0.0, 0.0, 0.0, 0.0, 0.0, 0.0, 0.0, 0.0, 0.0, 0.0, 0.0, 0.0, 0.0, 0.0, 0.0, 0.0, 0.0, 0.0, 0.0, 0.0, 0.0, 0.0, 0.0, 0.0, 0.0, 0.0, 0.0, 0.0, 0.0, 0.0, 0.0, 0.0, 0.0, 0.0, 0.0, 0.0, 0.0, 0.0, 0.0, 0.0, 0.0, 0.0, 0.0, 0.0, 0.0, 0.0, 0.0, 0.0, 0.0, 0.0, 0.0, 0.0, 0.0, 0.0, 0.0, 0.0, 0.0, 0.0, 0.0, 0.0, 0.0, 0.0, 0.0, 0.0, 0.0, 0.0, 0.0, 0.0, 0.0, 0.0, 0.0, 0.0, 0.0, 0.0, 0.0, 0.0, 0.0, 0.0, 0.0, 0.0, 0.0, 0.0, 0.0, 0.0, 0.0, 0.0, 0.0, 0.0, 0.0, 0.0, 0.0, 0.0, 0.0, 0.0, 0.0, 0.0, 0.0, 0.0, 0.0, 0.0, 0.0, 0.0, 0.0, 0.0, 0.0, 0.0, 0.0, 0.0, 0.0, 0.0, 0.0, 0.0, 0.0, 0.0, 0.0, 0.0, 0.0, 0.0, 0.0, 0.0, 0.0, 0.0, 0.0, 0.0, 0.0, 0.0, 0.0, 0.0, 0.0, 0.0, 0.0, 0.0, 0.0, 0.0, 0.0, 0.0, 0.0, 0.0, 0.0, 0.0, 0.0, 0.0, 0.0, 0.0, 0.0, 0.0, 0.0, 0.0, 0.0, 0.0, 0.0, 0.0, 0.0, 0.0, 0.0, 0.0, 0.0, 0.0, 0.0, 0.0, 0.0, 0.0, 0.0, 0.0, 0.0, 0.0, 0.0, 0.0, 0.0, 0.0, 0.0, 0.0, 0.0, 0.0, 0.0, 0.0, 0.0, 0.0, 0.0, 0.0, 0.0, 0.0, 0.0, 0.0, 0.0, 0.0, 0.0, 0.0, 0.0, 0.0, 0.0, 0.0, 0.0, 0.0, 0.0, 0.0, 0.0, 0.0, 0.0, 0.0, 0.0, 0.0, 0.0, 0.0, 0.0, 0.0, 0.0, 0.0, 0.0, 0.0, 0.0, 0.0, 0.0, 0.0, 0.0, 0.0, 0.0, 0.0, 0.0, 0.0, 0.0, 0.0, 0.0, 0.0, 0.0, 0.0, 0.0, 0.0, 0.0, 0.0, 0.0, 0.0, 0.0, 0.0, 0.0, 0.0, 0.0, 0.0, 0.0, 0.0, 0.0, 0.0, 0.0, 0.0, 0.0, 0.0, 0.0, 0.0, 0.0, 0.0, 0.0, 0.0, 0.0, 0.0, 0.0, 0.0, 0.0, 0.0, 0.0, 0.0, 0.0, 0.0, 0.0, 0.0, 0.0, 0.0, 0.0, 0.0, 0.0, 0.0, 0.0, 0.0, 0.0, 0.0, 0.0, 0.0, 0.0, 0.0, 0.0, 0.0, 0.0, 0.0, 0.0, 0.0, 0.0, 0.0, 0.0, 0.0, 0.0, 0.0, 0.0, 0.0, 0.0, 0.0, 0.0, 0.0, 0.0, 0.0, 0.0, 0.0, 0.0, 0.0, 0.0, 0.0, 0.0, 0.0, 0.0, 0.0, 0.0, 0.0, 0.0, 0.0, 0.0, 0.0, 0.0, 0.0, 0.0, 0.0, 0.0, 0.0, 0.0, 0.0, 0.0, 0.0, 0.0, 0.0, 0.0, 0.0, 0.0, 0.0, 0.0, 0.0, 0.0, 0.0, 0.0, 0.0, 0.0, 0.0, 0.0, 0.0, 0.0, 0.0, 0.0, 0.0, 0.0, 0.0, 0.0, 0.0, 0.0, 0.0, 0.0, 0.0, 0.0, 0.0, 0.0, 0.0, 0.0, 0.0, 0.0, 0.0, 0.0, 0.0, 0.0, 0.0, 0.0, 0.0, 0.0, 0.0, 0.0, 0.0, 0.0, 0.0, 0.0, 0.0, 0.0, 0.0, 0.0, 0.0, 0.0, 0.0, 0.0, 0.0, 0.0, 0.0, 0.0, 0.0, 0.0, 0.0, 0.0, 0.0, 0.0, 0.0, 0.0, 0.0, 0.0, 0.0, 0.0, 0.0, 0.0, 0.0, 0.0, 0.0, 0.0, 0.0, 0.0, 0.0, 0.0, 0.0, 0.0, 0.0, 0.0, 0.0, 0.0, 0.0, 0.0, 0.0, 0.0, 0.0, 0.0, 0.0, 0.0, 0.0, 0.0, 0.0, 0.0, 0.0, 0.0, 0.0, 0.0, 0.0, 0.0, 0.0, 0.0, 0.0, 0.0, 0.0, 0.0, 0.0, 0.0, 0.0, 0.0, 0.0, 0.0, 0.0, 0.0, 0.0, 0.0, 0.0, 0.0, 0.0, 0.0, 0.0, 0.0, 0.0, 0.0, 0.0, 0.0, 0.0, 0.0, 0.0, 0.0, 0.0, 0.0, 0.0, 0.0, 0.0, 0.0, 0.0, 0.0, 0.0, 0.0, 0.0, 0.0, 0.0, 0.0, 0.0, 0.0, 0.0, 0.0, 0.0, 0.0, 0.0, 0.0, 0.0, 0.0, 0.0, 0.0, 0.0, 0.0, 0.0, 0.0, 0.0, 0.0, 0.0, 0.0, 0.0, 0.0, 0.0, 0.0, 0.0, 0.0, 0.0, 0.0, 0.0, 0.0, 0.0, 0.0, 0.0, 0.0, 0.0, 0.0, 0.0, 0.0, 0.0, 0.0, 0.0, 0.0, 0.0, 0.0, 0.0, 0.0, 0.0, 0.0, 0.0, 0.0, 0.0, 0.0, 0.0, 0.0, 0.0, 0.0, 0.0, 0.0, 0.0, 0.0, 0.0, 0.0, 0.0, 0.0, 0.0, 0.0, 0.0, 0.0, 0.0, 0.0, 0.0, 0.0, 0.0, 0.0, 0.0, 0.0, 0.0, 0.0, 0.0, 0.0, 0.0, 0.0, 0.0, 0.0, 0.0, 0.0, 0.0, 0.0, 0.0, 0.0, 0.0, 0.0, 0.0, 0.0, 0.0, 0.0, 0.0, 0.0, 0.0, 0.0, 0.0, 0.0, 0.0, 0.0, 0.0, 0.0, 0.0, 0.0, 0.0, 0.0, 0.0, 0.0, 0.0, 0.0, 0.0, 0.0, 0.0, 0.0, 0.0, 0.0, 0.0, 0.0, 0.0, 0.0, 0.0, 0.0, 0.0, 0.0, 0.0, 0.0, 0.0, 0.0, 0.0, 0.0, 0.0, 0.0, 0.0, 0.0, 0.0, 0.0, 0.0, 0.0, 0.0, 0.0, 0.0, 0.0, 0.0, 0.0, 0.0, 0.0, 0.0, 0.0])
me_circle.update()

# ---- objects
ob_light = bpy.data.objects.new('Light', light_light)
ob_camera = bpy.data.objects.new('Camera', cam_camera)
ob_circle = bpy.data.objects.new('Circle', me_circle)
ob_empty = bpy.data.objects.new('Empty', None)

# ---- transforms, parenting, visibility, modifiers, constraints
ob_light.location = (4.076, 1.005, 5.904)
ob_light.rotation_euler = (0.6503, 0.05522, 1.866)
ob_light.lock_rotations_4d = False
ob_light.empty_display_type = 'ARROWS'
ob_light.color = (0.0, 0.0, 0.0, 0.0)
ob_light.lineart.crease_threshold = 0.0
ob_camera.location = (7.359, -6.926, 4.958)
ob_camera.rotation_euler = (1.109, 0.0, 0.8149)
ob_camera.lock_rotations_4d = False
ob_camera.empty_display_type = 'ARROWS'
ob_camera.color = (0.0, 0.0, 0.0, 0.0)
ob_camera.display_type = 'WIRE'
ob_camera.lineart.crease_threshold = 0.0
ob_circle.location = (0.0, 0.0, 0.0)
ob_empty.location = (0.05, 0.0, 2.2)
ob_empty.rotation_euler = (1.571, 0.0, 0.0)
ob_empty.empty_display_type = 'IMAGE'
ob_empty.empty_display_size = 5.0

# ---- collection membership
col_collection.objects.link(ob_light)
col_collection.objects.link(ob_camera)
col_collection.objects.link(ob_circle)
col_collection.objects.link(ob_empty)

# ---- scene / render settings (as saved in the file)
scene.camera = ob_camera
scene.frame_start = 1; scene.frame_end = 250; scene.frame_set(1)
scene.render.engine = 'BLENDER_EEVEE_NEXT'
scene.cycles.sampling_pattern = 'TABULATED_SOBOL'
bpy.context.view_layer.update()
